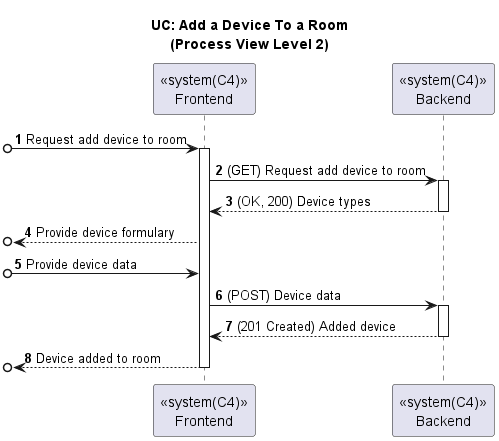

The diagram above was rendered by PlantUML. Its source (embedded in the PNG):
@startuml

title UC: Add a Device To a Room\n(Process View Level 2)
autonumber

participant "<<system(C4)>>\nFrontend" as FE
participant "<<system(C4)>>\nBackend" as BE

[o-> FE: Request add device to room
activate FE
FE -> BE: (GET) Request add device to room
activate BE
BE --> FE: (OK, 200) Device types
deactivate BE
[o<-- FE: Provide device formulary
[o-> FE: Provide device data
FE -> BE: (POST) Device data
activate BE
BE --> FE: (201 Created) Added device
deactivate BE
[o<-- FE: Device added to room
deactivate FE
@enduml